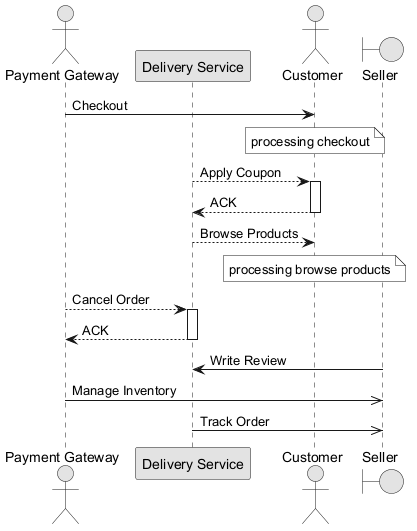

The diagram above was rendered by PlantUML. Its source (embedded in the PNG):
@startuml
skinparam monochrome true
actor "Payment Gateway" as PG
participant "Delivery Service" as DS
actor "Customer" as C
boundary "Seller" as S
PG -> C : Checkout
note over C : processing checkout
DS --> C : Apply Coupon
activate C
C --> DS : ACK
deactivate C
DS --> C : Browse Products
note over C : processing browse products
PG --> DS : Cancel Order
activate DS
DS --> PG : ACK
deactivate DS
S -> DS : Write Review
PG ->> S : Manage Inventory
DS ->> S : Track Order
@enduml